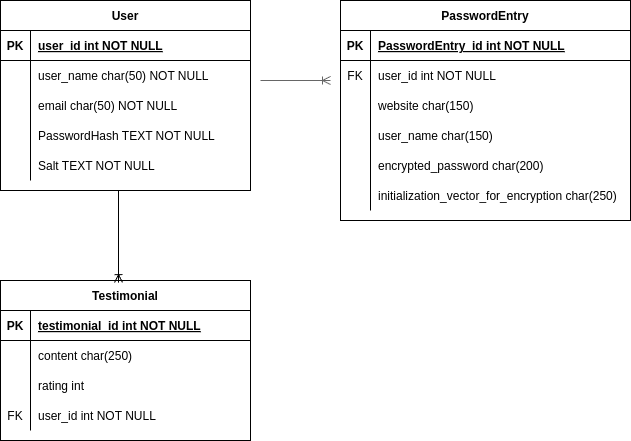

The diagram above was exported from draw.io. Its source (the exported page's mxGraphModel, read from the mxfile embedded in the PNG):
<mxGraphModel dx="951" dy="788" grid="1" gridSize="10" guides="1" tooltips="1" connect="1" arrows="1" fold="1" page="1" pageScale="1" pageWidth="850" pageHeight="1100" math="0" shadow="0" extFonts="Permanent Marker^https://fonts.googleapis.com/css?family=Permanent+Marker">
  <root>
    <mxCell id="0" />
    <mxCell id="1" parent="0" />
    <mxCell id="C-vyLk0tnHw3VtMMgP7b-2" value="PasswordEntry" style="shape=table;startSize=30;container=1;collapsible=1;childLayout=tableLayout;fixedRows=1;rowLines=0;fontStyle=1;align=center;resizeLast=1;" parent="1" vertex="1">
      <mxGeometry x="460" y="120" width="290" height="220" as="geometry" />
    </mxCell>
    <mxCell id="C-vyLk0tnHw3VtMMgP7b-3" value="" style="shape=partialRectangle;collapsible=0;dropTarget=0;pointerEvents=0;fillColor=none;points=[[0,0.5],[1,0.5]];portConstraint=eastwest;top=0;left=0;right=0;bottom=1;" parent="C-vyLk0tnHw3VtMMgP7b-2" vertex="1">
      <mxGeometry y="30" width="290" height="30" as="geometry" />
    </mxCell>
    <mxCell id="C-vyLk0tnHw3VtMMgP7b-4" value="PK" style="shape=partialRectangle;overflow=hidden;connectable=0;fillColor=none;top=0;left=0;bottom=0;right=0;fontStyle=1;" parent="C-vyLk0tnHw3VtMMgP7b-3" vertex="1">
      <mxGeometry width="30" height="30" as="geometry">
        <mxRectangle width="30" height="30" as="alternateBounds" />
      </mxGeometry>
    </mxCell>
    <mxCell id="C-vyLk0tnHw3VtMMgP7b-5" value="PasswordEntry_id int NOT NULL " style="shape=partialRectangle;overflow=hidden;connectable=0;fillColor=none;top=0;left=0;bottom=0;right=0;align=left;spacingLeft=6;fontStyle=5;" parent="C-vyLk0tnHw3VtMMgP7b-3" vertex="1">
      <mxGeometry x="30" width="260" height="30" as="geometry">
        <mxRectangle width="260" height="30" as="alternateBounds" />
      </mxGeometry>
    </mxCell>
    <mxCell id="C-vyLk0tnHw3VtMMgP7b-6" value="" style="shape=partialRectangle;collapsible=0;dropTarget=0;pointerEvents=0;fillColor=none;points=[[0,0.5],[1,0.5]];portConstraint=eastwest;top=0;left=0;right=0;bottom=0;" parent="C-vyLk0tnHw3VtMMgP7b-2" vertex="1">
      <mxGeometry y="60" width="290" height="30" as="geometry" />
    </mxCell>
    <mxCell id="C-vyLk0tnHw3VtMMgP7b-7" value="FK" style="shape=partialRectangle;overflow=hidden;connectable=0;fillColor=none;top=0;left=0;bottom=0;right=0;" parent="C-vyLk0tnHw3VtMMgP7b-6" vertex="1">
      <mxGeometry width="30" height="30" as="geometry">
        <mxRectangle width="30" height="30" as="alternateBounds" />
      </mxGeometry>
    </mxCell>
    <mxCell id="C-vyLk0tnHw3VtMMgP7b-8" value="user_id int NOT NULL" style="shape=partialRectangle;overflow=hidden;connectable=0;fillColor=none;top=0;left=0;bottom=0;right=0;align=left;spacingLeft=6;" parent="C-vyLk0tnHw3VtMMgP7b-6" vertex="1">
      <mxGeometry x="30" width="260" height="30" as="geometry">
        <mxRectangle width="260" height="30" as="alternateBounds" />
      </mxGeometry>
    </mxCell>
    <mxCell id="0pKtVpmbwlgklyugIS7r-16" style="shape=partialRectangle;collapsible=0;dropTarget=0;pointerEvents=0;fillColor=none;points=[[0,0.5],[1,0.5]];portConstraint=eastwest;top=0;left=0;right=0;bottom=0;" parent="C-vyLk0tnHw3VtMMgP7b-2" vertex="1">
      <mxGeometry y="90" width="290" height="30" as="geometry" />
    </mxCell>
    <mxCell id="0pKtVpmbwlgklyugIS7r-17" value="" style="shape=partialRectangle;overflow=hidden;connectable=0;fillColor=none;top=0;left=0;bottom=0;right=0;" parent="0pKtVpmbwlgklyugIS7r-16" vertex="1">
      <mxGeometry width="30" height="30" as="geometry">
        <mxRectangle width="30" height="30" as="alternateBounds" />
      </mxGeometry>
    </mxCell>
    <mxCell id="0pKtVpmbwlgklyugIS7r-18" value="website char(150)" style="shape=partialRectangle;overflow=hidden;connectable=0;fillColor=none;top=0;left=0;bottom=0;right=0;align=left;spacingLeft=6;" parent="0pKtVpmbwlgklyugIS7r-16" vertex="1">
      <mxGeometry x="30" width="260" height="30" as="geometry">
        <mxRectangle width="260" height="30" as="alternateBounds" />
      </mxGeometry>
    </mxCell>
    <mxCell id="C-vyLk0tnHw3VtMMgP7b-9" value="" style="shape=partialRectangle;collapsible=0;dropTarget=0;pointerEvents=0;fillColor=none;points=[[0,0.5],[1,0.5]];portConstraint=eastwest;top=0;left=0;right=0;bottom=0;" parent="C-vyLk0tnHw3VtMMgP7b-2" vertex="1">
      <mxGeometry y="120" width="290" height="30" as="geometry" />
    </mxCell>
    <mxCell id="C-vyLk0tnHw3VtMMgP7b-10" value="" style="shape=partialRectangle;overflow=hidden;connectable=0;fillColor=none;top=0;left=0;bottom=0;right=0;" parent="C-vyLk0tnHw3VtMMgP7b-9" vertex="1">
      <mxGeometry width="30" height="30" as="geometry">
        <mxRectangle width="30" height="30" as="alternateBounds" />
      </mxGeometry>
    </mxCell>
    <mxCell id="C-vyLk0tnHw3VtMMgP7b-11" value="user_name char(150)" style="shape=partialRectangle;overflow=hidden;connectable=0;fillColor=none;top=0;left=0;bottom=0;right=0;align=left;spacingLeft=6;" parent="C-vyLk0tnHw3VtMMgP7b-9" vertex="1">
      <mxGeometry x="30" width="260" height="30" as="geometry">
        <mxRectangle width="260" height="30" as="alternateBounds" />
      </mxGeometry>
    </mxCell>
    <mxCell id="0pKtVpmbwlgklyugIS7r-19" style="shape=partialRectangle;collapsible=0;dropTarget=0;pointerEvents=0;fillColor=none;points=[[0,0.5],[1,0.5]];portConstraint=eastwest;top=0;left=0;right=0;bottom=0;" parent="C-vyLk0tnHw3VtMMgP7b-2" vertex="1">
      <mxGeometry y="150" width="290" height="30" as="geometry" />
    </mxCell>
    <mxCell id="0pKtVpmbwlgklyugIS7r-20" value="" style="shape=partialRectangle;overflow=hidden;connectable=0;fillColor=none;top=0;left=0;bottom=0;right=0;" parent="0pKtVpmbwlgklyugIS7r-19" vertex="1">
      <mxGeometry width="30" height="30" as="geometry">
        <mxRectangle width="30" height="30" as="alternateBounds" />
      </mxGeometry>
    </mxCell>
    <mxCell id="0pKtVpmbwlgklyugIS7r-21" value="encrypted_password char(200)" style="shape=partialRectangle;overflow=hidden;connectable=0;fillColor=none;top=0;left=0;bottom=0;right=0;align=left;spacingLeft=6;" parent="0pKtVpmbwlgklyugIS7r-19" vertex="1">
      <mxGeometry x="30" width="260" height="30" as="geometry">
        <mxRectangle width="260" height="30" as="alternateBounds" />
      </mxGeometry>
    </mxCell>
    <mxCell id="0pKtVpmbwlgklyugIS7r-22" style="shape=partialRectangle;collapsible=0;dropTarget=0;pointerEvents=0;fillColor=none;points=[[0,0.5],[1,0.5]];portConstraint=eastwest;top=0;left=0;right=0;bottom=0;" parent="C-vyLk0tnHw3VtMMgP7b-2" vertex="1">
      <mxGeometry y="180" width="290" height="30" as="geometry" />
    </mxCell>
    <mxCell id="0pKtVpmbwlgklyugIS7r-23" value="" style="shape=partialRectangle;overflow=hidden;connectable=0;fillColor=none;top=0;left=0;bottom=0;right=0;" parent="0pKtVpmbwlgklyugIS7r-22" vertex="1">
      <mxGeometry width="30" height="30" as="geometry">
        <mxRectangle width="30" height="30" as="alternateBounds" />
      </mxGeometry>
    </mxCell>
    <mxCell id="0pKtVpmbwlgklyugIS7r-24" value="initialization_vector_for_encryption char(250)" style="shape=partialRectangle;overflow=hidden;connectable=0;fillColor=none;top=0;left=0;bottom=0;right=0;align=left;spacingLeft=6;" parent="0pKtVpmbwlgklyugIS7r-22" vertex="1">
      <mxGeometry x="30" width="260" height="30" as="geometry">
        <mxRectangle width="260" height="30" as="alternateBounds" />
      </mxGeometry>
    </mxCell>
    <mxCell id="C-vyLk0tnHw3VtMMgP7b-13" value="Testimonial" style="shape=table;startSize=30;container=1;collapsible=1;childLayout=tableLayout;fixedRows=1;rowLines=0;fontStyle=1;align=center;resizeLast=1;" parent="1" vertex="1">
      <mxGeometry x="120" y="400" width="250" height="160" as="geometry" />
    </mxCell>
    <mxCell id="C-vyLk0tnHw3VtMMgP7b-14" value="" style="shape=partialRectangle;collapsible=0;dropTarget=0;pointerEvents=0;fillColor=none;points=[[0,0.5],[1,0.5]];portConstraint=eastwest;top=0;left=0;right=0;bottom=1;" parent="C-vyLk0tnHw3VtMMgP7b-13" vertex="1">
      <mxGeometry y="30" width="250" height="30" as="geometry" />
    </mxCell>
    <mxCell id="C-vyLk0tnHw3VtMMgP7b-15" value="PK" style="shape=partialRectangle;overflow=hidden;connectable=0;fillColor=none;top=0;left=0;bottom=0;right=0;fontStyle=1;" parent="C-vyLk0tnHw3VtMMgP7b-14" vertex="1">
      <mxGeometry width="30" height="30" as="geometry">
        <mxRectangle width="30" height="30" as="alternateBounds" />
      </mxGeometry>
    </mxCell>
    <mxCell id="C-vyLk0tnHw3VtMMgP7b-16" value="testimonial_id int NOT NULL " style="shape=partialRectangle;overflow=hidden;connectable=0;fillColor=none;top=0;left=0;bottom=0;right=0;align=left;spacingLeft=6;fontStyle=5;" parent="C-vyLk0tnHw3VtMMgP7b-14" vertex="1">
      <mxGeometry x="30" width="220" height="30" as="geometry">
        <mxRectangle width="220" height="30" as="alternateBounds" />
      </mxGeometry>
    </mxCell>
    <mxCell id="C-vyLk0tnHw3VtMMgP7b-17" value="" style="shape=partialRectangle;collapsible=0;dropTarget=0;pointerEvents=0;fillColor=none;points=[[0,0.5],[1,0.5]];portConstraint=eastwest;top=0;left=0;right=0;bottom=0;" parent="C-vyLk0tnHw3VtMMgP7b-13" vertex="1">
      <mxGeometry y="60" width="250" height="30" as="geometry" />
    </mxCell>
    <mxCell id="C-vyLk0tnHw3VtMMgP7b-18" value="" style="shape=partialRectangle;overflow=hidden;connectable=0;fillColor=none;top=0;left=0;bottom=0;right=0;" parent="C-vyLk0tnHw3VtMMgP7b-17" vertex="1">
      <mxGeometry width="30" height="30" as="geometry">
        <mxRectangle width="30" height="30" as="alternateBounds" />
      </mxGeometry>
    </mxCell>
    <mxCell id="C-vyLk0tnHw3VtMMgP7b-19" value="content char(250)" style="shape=partialRectangle;overflow=hidden;connectable=0;fillColor=none;top=0;left=0;bottom=0;right=0;align=left;spacingLeft=6;" parent="C-vyLk0tnHw3VtMMgP7b-17" vertex="1">
      <mxGeometry x="30" width="220" height="30" as="geometry">
        <mxRectangle width="220" height="30" as="alternateBounds" />
      </mxGeometry>
    </mxCell>
    <mxCell id="C-vyLk0tnHw3VtMMgP7b-20" value="" style="shape=partialRectangle;collapsible=0;dropTarget=0;pointerEvents=0;fillColor=none;points=[[0,0.5],[1,0.5]];portConstraint=eastwest;top=0;left=0;right=0;bottom=0;" parent="C-vyLk0tnHw3VtMMgP7b-13" vertex="1">
      <mxGeometry y="90" width="250" height="30" as="geometry" />
    </mxCell>
    <mxCell id="C-vyLk0tnHw3VtMMgP7b-21" value="" style="shape=partialRectangle;overflow=hidden;connectable=0;fillColor=none;top=0;left=0;bottom=0;right=0;" parent="C-vyLk0tnHw3VtMMgP7b-20" vertex="1">
      <mxGeometry width="30" height="30" as="geometry">
        <mxRectangle width="30" height="30" as="alternateBounds" />
      </mxGeometry>
    </mxCell>
    <mxCell id="C-vyLk0tnHw3VtMMgP7b-22" value="rating int" style="shape=partialRectangle;overflow=hidden;connectable=0;fillColor=none;top=0;left=0;bottom=0;right=0;align=left;spacingLeft=6;" parent="C-vyLk0tnHw3VtMMgP7b-20" vertex="1">
      <mxGeometry x="30" width="220" height="30" as="geometry">
        <mxRectangle width="220" height="30" as="alternateBounds" />
      </mxGeometry>
    </mxCell>
    <mxCell id="0pKtVpmbwlgklyugIS7r-25" style="shape=partialRectangle;collapsible=0;dropTarget=0;pointerEvents=0;fillColor=none;points=[[0,0.5],[1,0.5]];portConstraint=eastwest;top=0;left=0;right=0;bottom=0;" parent="C-vyLk0tnHw3VtMMgP7b-13" vertex="1">
      <mxGeometry y="120" width="250" height="30" as="geometry" />
    </mxCell>
    <mxCell id="0pKtVpmbwlgklyugIS7r-26" value="FK" style="shape=partialRectangle;overflow=hidden;connectable=0;fillColor=none;top=0;left=0;bottom=0;right=0;" parent="0pKtVpmbwlgklyugIS7r-25" vertex="1">
      <mxGeometry width="30" height="30" as="geometry">
        <mxRectangle width="30" height="30" as="alternateBounds" />
      </mxGeometry>
    </mxCell>
    <mxCell id="0pKtVpmbwlgklyugIS7r-27" value="user_id int NOT NULL" style="shape=partialRectangle;overflow=hidden;connectable=0;fillColor=none;top=0;left=0;bottom=0;right=0;align=left;spacingLeft=6;" parent="0pKtVpmbwlgklyugIS7r-25" vertex="1">
      <mxGeometry x="30" width="220" height="30" as="geometry">
        <mxRectangle width="220" height="30" as="alternateBounds" />
      </mxGeometry>
    </mxCell>
    <mxCell id="C-vyLk0tnHw3VtMMgP7b-23" value="User" style="shape=table;startSize=30;container=1;collapsible=1;childLayout=tableLayout;fixedRows=1;rowLines=0;fontStyle=1;align=center;resizeLast=1;" parent="1" vertex="1">
      <mxGeometry x="120" y="120" width="250" height="190" as="geometry" />
    </mxCell>
    <mxCell id="C-vyLk0tnHw3VtMMgP7b-24" value="" style="shape=partialRectangle;collapsible=0;dropTarget=0;pointerEvents=0;fillColor=none;points=[[0,0.5],[1,0.5]];portConstraint=eastwest;top=0;left=0;right=0;bottom=1;" parent="C-vyLk0tnHw3VtMMgP7b-23" vertex="1">
      <mxGeometry y="30" width="250" height="30" as="geometry" />
    </mxCell>
    <mxCell id="C-vyLk0tnHw3VtMMgP7b-25" value="PK" style="shape=partialRectangle;overflow=hidden;connectable=0;fillColor=none;top=0;left=0;bottom=0;right=0;fontStyle=1;" parent="C-vyLk0tnHw3VtMMgP7b-24" vertex="1">
      <mxGeometry width="30" height="30" as="geometry">
        <mxRectangle width="30" height="30" as="alternateBounds" />
      </mxGeometry>
    </mxCell>
    <mxCell id="C-vyLk0tnHw3VtMMgP7b-26" value="user_id int NOT NULL " style="shape=partialRectangle;overflow=hidden;connectable=0;fillColor=none;top=0;left=0;bottom=0;right=0;align=left;spacingLeft=6;fontStyle=5;" parent="C-vyLk0tnHw3VtMMgP7b-24" vertex="1">
      <mxGeometry x="30" width="220" height="30" as="geometry">
        <mxRectangle width="220" height="30" as="alternateBounds" />
      </mxGeometry>
    </mxCell>
    <mxCell id="C-vyLk0tnHw3VtMMgP7b-27" value="" style="shape=partialRectangle;collapsible=0;dropTarget=0;pointerEvents=0;fillColor=none;points=[[0,0.5],[1,0.5]];portConstraint=eastwest;top=0;left=0;right=0;bottom=0;" parent="C-vyLk0tnHw3VtMMgP7b-23" vertex="1">
      <mxGeometry y="60" width="250" height="30" as="geometry" />
    </mxCell>
    <mxCell id="C-vyLk0tnHw3VtMMgP7b-28" value="" style="shape=partialRectangle;overflow=hidden;connectable=0;fillColor=none;top=0;left=0;bottom=0;right=0;" parent="C-vyLk0tnHw3VtMMgP7b-27" vertex="1">
      <mxGeometry width="30" height="30" as="geometry">
        <mxRectangle width="30" height="30" as="alternateBounds" />
      </mxGeometry>
    </mxCell>
    <mxCell id="C-vyLk0tnHw3VtMMgP7b-29" value="user_name char(50) NOT NULL" style="shape=partialRectangle;overflow=hidden;connectable=0;fillColor=none;top=0;left=0;bottom=0;right=0;align=left;spacingLeft=6;" parent="C-vyLk0tnHw3VtMMgP7b-27" vertex="1">
      <mxGeometry x="30" width="220" height="30" as="geometry">
        <mxRectangle width="220" height="30" as="alternateBounds" />
      </mxGeometry>
    </mxCell>
    <mxCell id="0pKtVpmbwlgklyugIS7r-4" style="shape=partialRectangle;collapsible=0;dropTarget=0;pointerEvents=0;fillColor=none;points=[[0,0.5],[1,0.5]];portConstraint=eastwest;top=0;left=0;right=0;bottom=0;" parent="C-vyLk0tnHw3VtMMgP7b-23" vertex="1">
      <mxGeometry y="90" width="250" height="30" as="geometry" />
    </mxCell>
    <mxCell id="0pKtVpmbwlgklyugIS7r-5" value="" style="shape=partialRectangle;overflow=hidden;connectable=0;fillColor=none;top=0;left=0;bottom=0;right=0;" parent="0pKtVpmbwlgklyugIS7r-4" vertex="1">
      <mxGeometry width="30" height="30" as="geometry">
        <mxRectangle width="30" height="30" as="alternateBounds" />
      </mxGeometry>
    </mxCell>
    <mxCell id="0pKtVpmbwlgklyugIS7r-6" value="email char(50) NOT NULL" style="shape=partialRectangle;overflow=hidden;connectable=0;fillColor=none;top=0;left=0;bottom=0;right=0;align=left;spacingLeft=6;" parent="0pKtVpmbwlgklyugIS7r-4" vertex="1">
      <mxGeometry x="30" width="220" height="30" as="geometry">
        <mxRectangle width="220" height="30" as="alternateBounds" />
      </mxGeometry>
    </mxCell>
    <mxCell id="0pKtVpmbwlgklyugIS7r-7" style="shape=partialRectangle;collapsible=0;dropTarget=0;pointerEvents=0;fillColor=none;points=[[0,0.5],[1,0.5]];portConstraint=eastwest;top=0;left=0;right=0;bottom=0;" parent="C-vyLk0tnHw3VtMMgP7b-23" vertex="1">
      <mxGeometry y="120" width="250" height="30" as="geometry" />
    </mxCell>
    <mxCell id="0pKtVpmbwlgklyugIS7r-8" value="" style="shape=partialRectangle;overflow=hidden;connectable=0;fillColor=none;top=0;left=0;bottom=0;right=0;" parent="0pKtVpmbwlgklyugIS7r-7" vertex="1">
      <mxGeometry width="30" height="30" as="geometry">
        <mxRectangle width="30" height="30" as="alternateBounds" />
      </mxGeometry>
    </mxCell>
    <mxCell id="0pKtVpmbwlgklyugIS7r-9" value="PasswordHash TEXT NOT NULL" style="shape=partialRectangle;overflow=hidden;connectable=0;fillColor=none;top=0;left=0;bottom=0;right=0;align=left;spacingLeft=6;" parent="0pKtVpmbwlgklyugIS7r-7" vertex="1">
      <mxGeometry x="30" width="220" height="30" as="geometry">
        <mxRectangle width="220" height="30" as="alternateBounds" />
      </mxGeometry>
    </mxCell>
    <mxCell id="0pKtVpmbwlgklyugIS7r-13" style="shape=partialRectangle;collapsible=0;dropTarget=0;pointerEvents=0;fillColor=none;points=[[0,0.5],[1,0.5]];portConstraint=eastwest;top=0;left=0;right=0;bottom=0;" parent="C-vyLk0tnHw3VtMMgP7b-23" vertex="1">
      <mxGeometry y="150" width="250" height="30" as="geometry" />
    </mxCell>
    <mxCell id="0pKtVpmbwlgklyugIS7r-14" value="" style="shape=partialRectangle;overflow=hidden;connectable=0;fillColor=none;top=0;left=0;bottom=0;right=0;" parent="0pKtVpmbwlgklyugIS7r-13" vertex="1">
      <mxGeometry width="30" height="30" as="geometry">
        <mxRectangle width="30" height="30" as="alternateBounds" />
      </mxGeometry>
    </mxCell>
    <mxCell id="0pKtVpmbwlgklyugIS7r-15" value="Salt TEXT NOT NULL" style="shape=partialRectangle;overflow=hidden;connectable=0;fillColor=none;top=0;left=0;bottom=0;right=0;align=left;spacingLeft=6;" parent="0pKtVpmbwlgklyugIS7r-13" vertex="1">
      <mxGeometry x="30" width="220" height="30" as="geometry">
        <mxRectangle width="220" height="30" as="alternateBounds" />
      </mxGeometry>
    </mxCell>
    <mxCell id="0pKtVpmbwlgklyugIS7r-28" value="" style="edgeStyle=entityRelationEdgeStyle;fontSize=12;html=1;endArrow=ERoneToMany;rounded=0;fillColor=#f5f5f5;strokeColor=#666666;" parent="1" edge="1">
      <mxGeometry width="100" height="100" relative="1" as="geometry">
        <mxPoint x="380" y="200" as="sourcePoint" />
        <mxPoint x="450" y="200" as="targetPoint" />
      </mxGeometry>
    </mxCell>
    <mxCell id="0pKtVpmbwlgklyugIS7r-29" value="" style="fontSize=12;html=1;endArrow=ERoneToMany;rounded=0;entryX=0.472;entryY=0.013;entryDx=0;entryDy=0;entryPerimeter=0;" parent="1" target="C-vyLk0tnHw3VtMMgP7b-13" edge="1">
      <mxGeometry width="100" height="100" relative="1" as="geometry">
        <mxPoint x="238" y="310" as="sourcePoint" />
        <mxPoint x="240" y="360" as="targetPoint" />
      </mxGeometry>
    </mxCell>
  </root>
</mxGraphModel>